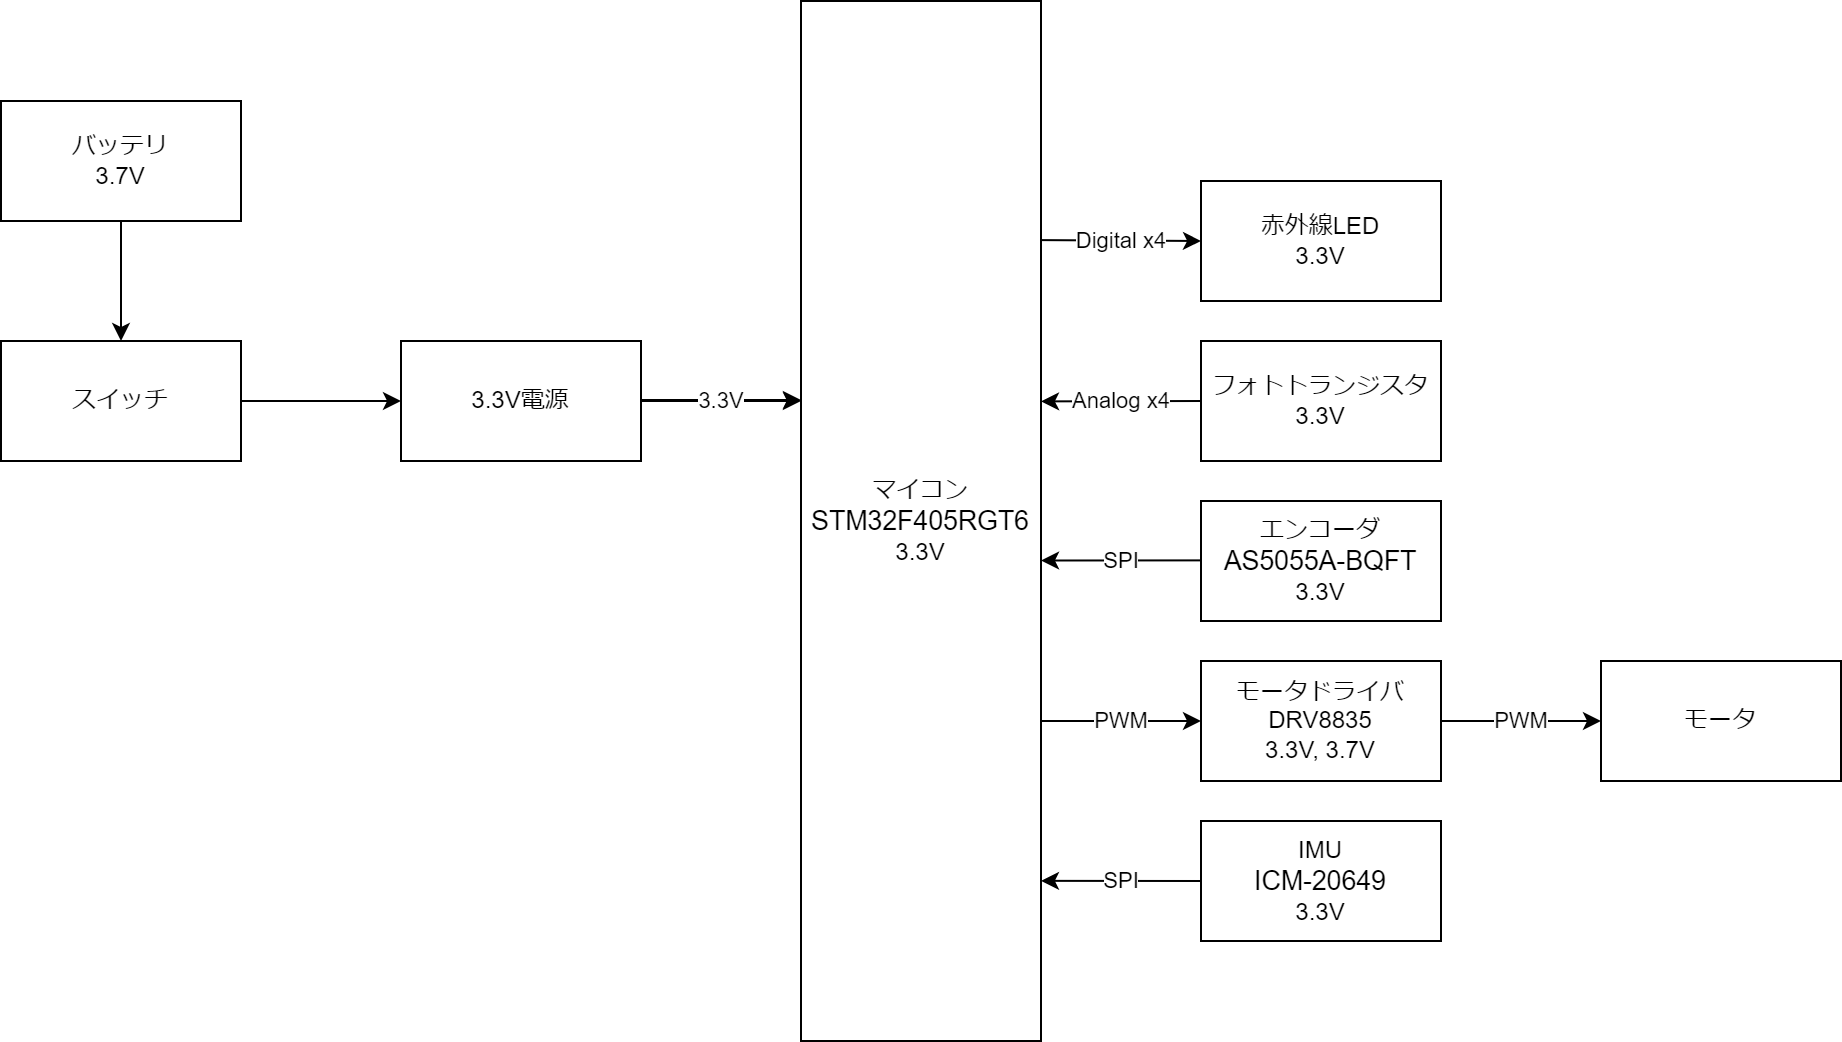

The diagram above was exported from draw.io. Its source (the exported page's mxGraphModel, read from the mxfile embedded in the PNG):
<mxGraphModel dx="1098" dy="608" grid="1" gridSize="10" guides="1" tooltips="1" connect="1" arrows="1" fold="1" page="1" pageScale="1" pageWidth="1169" pageHeight="827" background="#ffffff" math="0" shadow="0">
  <root>
    <mxCell id="0" />
    <mxCell id="1" parent="0" />
    <mxCell id="2" value="マイコン&lt;br&gt;&lt;span style=&quot;font-size: 10pt ; font-family: &amp;#34;arial&amp;#34;&quot;&gt;STM32F405RGT6&lt;br&gt;&lt;/span&gt;3.3V" style="rounded=0;whiteSpace=wrap;html=1;strokeColor=#000000;fontColor=#000000;fillColor=#FFFFFF;" parent="1" vertex="1">
      <mxGeometry x="520" y="80" width="120" height="520" as="geometry" />
    </mxCell>
    <mxCell id="3" value="モータドライバ&lt;br&gt;DRV8835&lt;br&gt;3.3V, 3.7V" style="whiteSpace=wrap;html=1;strokeColor=#000000;fontColor=#000000;fillColor=#FFFFFF;" parent="1" vertex="1">
      <mxGeometry x="720" y="410" width="120" height="60" as="geometry" />
    </mxCell>
    <mxCell id="4" value="3.3V電源" style="whiteSpace=wrap;html=1;strokeColor=#000000;fontColor=#000000;fillColor=#FFFFFF;" parent="1" vertex="1">
      <mxGeometry x="320" y="250" width="120" height="60" as="geometry" />
    </mxCell>
    <mxCell id="5" value="エンコーダ&lt;br&gt;&lt;span style=&quot;font-size: 10pt ; font-family: &amp;#34;arial&amp;#34;&quot;&gt;AS5055A-BQFT&lt;/span&gt;&lt;br&gt;3.3V" style="whiteSpace=wrap;html=1;strokeColor=#000000;fontColor=#000000;fillColor=#FFFFFF;" parent="1" vertex="1">
      <mxGeometry x="720" y="330" width="120" height="60" as="geometry" />
    </mxCell>
    <mxCell id="6" value="IMU&lt;br&gt;&lt;span style=&quot;font-size: 10pt ; font-family: &amp;#34;arial&amp;#34;&quot;&gt;ICM-20649&lt;/span&gt;&lt;br&gt;3.3V" style="whiteSpace=wrap;html=1;strokeColor=#000000;fontColor=#000000;fillColor=#FFFFFF;" parent="1" vertex="1">
      <mxGeometry x="720" y="490" width="120" height="60" as="geometry" />
    </mxCell>
    <mxCell id="7" value="赤外線LED&lt;br&gt;3.3V" style="whiteSpace=wrap;html=1;strokeColor=#000000;fontColor=#000000;fillColor=#FFFFFF;" parent="1" vertex="1">
      <mxGeometry x="720" y="170" width="120" height="60" as="geometry" />
    </mxCell>
    <mxCell id="8" value="フォトトランジスタ&lt;br&gt;3.3V" style="whiteSpace=wrap;html=1;strokeColor=#000000;fontColor=#000000;fillColor=#FFFFFF;" parent="1" vertex="1">
      <mxGeometry x="720" y="250" width="120" height="60" as="geometry" />
    </mxCell>
    <mxCell id="9" value="モータ" style="whiteSpace=wrap;html=1;strokeColor=#000000;fillColor=#FFFFFF;fontColor=#000000;" parent="1" vertex="1">
      <mxGeometry x="920" y="410" width="120" height="60" as="geometry" />
    </mxCell>
    <mxCell id="10" value="" style="edgeStyle=orthogonalEdgeStyle;rounded=0;orthogonalLoop=1;jettySize=auto;html=1;strokeColor=#000000;" parent="1" source="11" target="4" edge="1">
      <mxGeometry relative="1" as="geometry" />
    </mxCell>
    <mxCell id="11" value="スイッチ" style="whiteSpace=wrap;html=1;strokeColor=#000000;fontColor=#000000;fillColor=#FFFFFF;" parent="1" vertex="1">
      <mxGeometry x="120" y="250" width="120" height="60" as="geometry" />
    </mxCell>
    <mxCell id="12" value="" style="edgeStyle=orthogonalEdgeStyle;rounded=0;orthogonalLoop=1;jettySize=auto;html=1;strokeColor=#000000;" parent="1" source="13" target="11" edge="1">
      <mxGeometry relative="1" as="geometry" />
    </mxCell>
    <mxCell id="13" value="バッテリ&lt;br&gt;3.7V" style="whiteSpace=wrap;html=1;strokeColor=#000000;fontColor=#000000;fillColor=#FFFFFF;" parent="1" vertex="1">
      <mxGeometry x="120" y="130" width="120" height="60" as="geometry" />
    </mxCell>
    <mxCell id="14" value="3.3V" style="endArrow=classic;html=1;rounded=0;exitX=1;exitY=0.5;exitDx=0;exitDy=0;strokeColor=#000000;" parent="1" source="4" edge="1">
      <mxGeometry width="50" height="50" relative="1" as="geometry">
        <mxPoint x="880" y="510" as="sourcePoint" />
        <mxPoint x="520" y="280" as="targetPoint" />
      </mxGeometry>
    </mxCell>
    <mxCell id="15" value="Digital x4" style="endArrow=classic;html=1;rounded=0;exitX=1;exitY=0.5;exitDx=0;exitDy=0;entryX=0;entryY=0.5;entryDx=0;entryDy=0;strokeColor=#000000;fontColor=#000000;labelBackgroundColor=#FFFFFF;" parent="1" target="7" edge="1">
      <mxGeometry width="50" height="50" relative="1" as="geometry">
        <mxPoint x="640" y="199.55" as="sourcePoint" />
        <mxPoint x="680" y="199.55" as="targetPoint" />
      </mxGeometry>
    </mxCell>
    <mxCell id="16" value="Analog x4" style="endArrow=classic;html=1;rounded=0;exitX=0;exitY=0.5;exitDx=0;exitDy=0;strokeColor=#000000;entryX=1;entryY=0.385;entryDx=0;entryDy=0;entryPerimeter=0;fontColor=#000000;labelBackgroundColor=#FFFFFF;" parent="1" source="8" target="2" edge="1">
      <mxGeometry width="50" height="50" relative="1" as="geometry">
        <mxPoint x="500" y="300" as="sourcePoint" />
        <mxPoint x="670" y="340" as="targetPoint" />
      </mxGeometry>
    </mxCell>
    <mxCell id="17" value="SPI" style="endArrow=classic;html=1;rounded=0;exitX=1;exitY=0.5;exitDx=0;exitDy=0;entryX=1;entryY=0.538;entryDx=0;entryDy=0;entryPerimeter=0;strokeColor=#000000;fontColor=#000000;labelBackgroundColor=#FFFFFF;" parent="1" target="2" edge="1">
      <mxGeometry width="50" height="50" relative="1" as="geometry">
        <mxPoint x="720" y="359.69" as="sourcePoint" />
        <mxPoint x="670" y="350" as="targetPoint" />
      </mxGeometry>
    </mxCell>
    <mxCell id="18" value="PWM" style="endArrow=classic;html=1;rounded=0;entryX=0;entryY=0.5;entryDx=0;entryDy=0;strokeColor=#000000;fontColor=#000000;labelBackgroundColor=#FFFFFF;" parent="1" target="3" edge="1">
      <mxGeometry width="50" height="50" relative="1" as="geometry">
        <mxPoint x="640" y="440" as="sourcePoint" />
        <mxPoint x="680" y="439.69" as="targetPoint" />
      </mxGeometry>
    </mxCell>
    <mxCell id="19" value="SPI" style="endArrow=classic;html=1;rounded=0;entryX=1;entryY=0.846;entryDx=0;entryDy=0;entryPerimeter=0;exitX=0;exitY=0.5;exitDx=0;exitDy=0;strokeColor=#000000;fontColor=#000000;labelBackgroundColor=#FFFFFF;" parent="1" source="6" target="2" edge="1">
      <mxGeometry width="50" height="50" relative="1" as="geometry">
        <mxPoint x="690" y="590" as="sourcePoint" />
        <mxPoint x="690" y="530" as="targetPoint" />
      </mxGeometry>
    </mxCell>
    <mxCell id="20" value="PWM" style="endArrow=classic;html=1;rounded=0;entryX=0;entryY=0.5;entryDx=0;entryDy=0;exitX=1;exitY=0.5;exitDx=0;exitDy=0;strokeColor=#000000;fontColor=#000000;labelBackgroundColor=#FFFFFF;" parent="1" source="3" target="9" edge="1">
      <mxGeometry width="50" height="50" relative="1" as="geometry">
        <mxPoint x="840.0000000000002" y="519.69" as="sourcePoint" />
        <mxPoint x="900.0000000000002" y="519.69" as="targetPoint" />
      </mxGeometry>
    </mxCell>
    <mxCell id="22" value="3.3V" style="endArrow=classic;html=1;rounded=0;exitX=1;exitY=0.5;exitDx=0;exitDy=0;strokeColor=#000000;fontColor=#000000;labelBackgroundColor=#FFFFFF;" parent="1" edge="1">
      <mxGeometry width="50" height="50" relative="1" as="geometry">
        <mxPoint x="440" y="279.5" as="sourcePoint" />
        <mxPoint x="520" y="279.5" as="targetPoint" />
      </mxGeometry>
    </mxCell>
  </root>
</mxGraphModel>